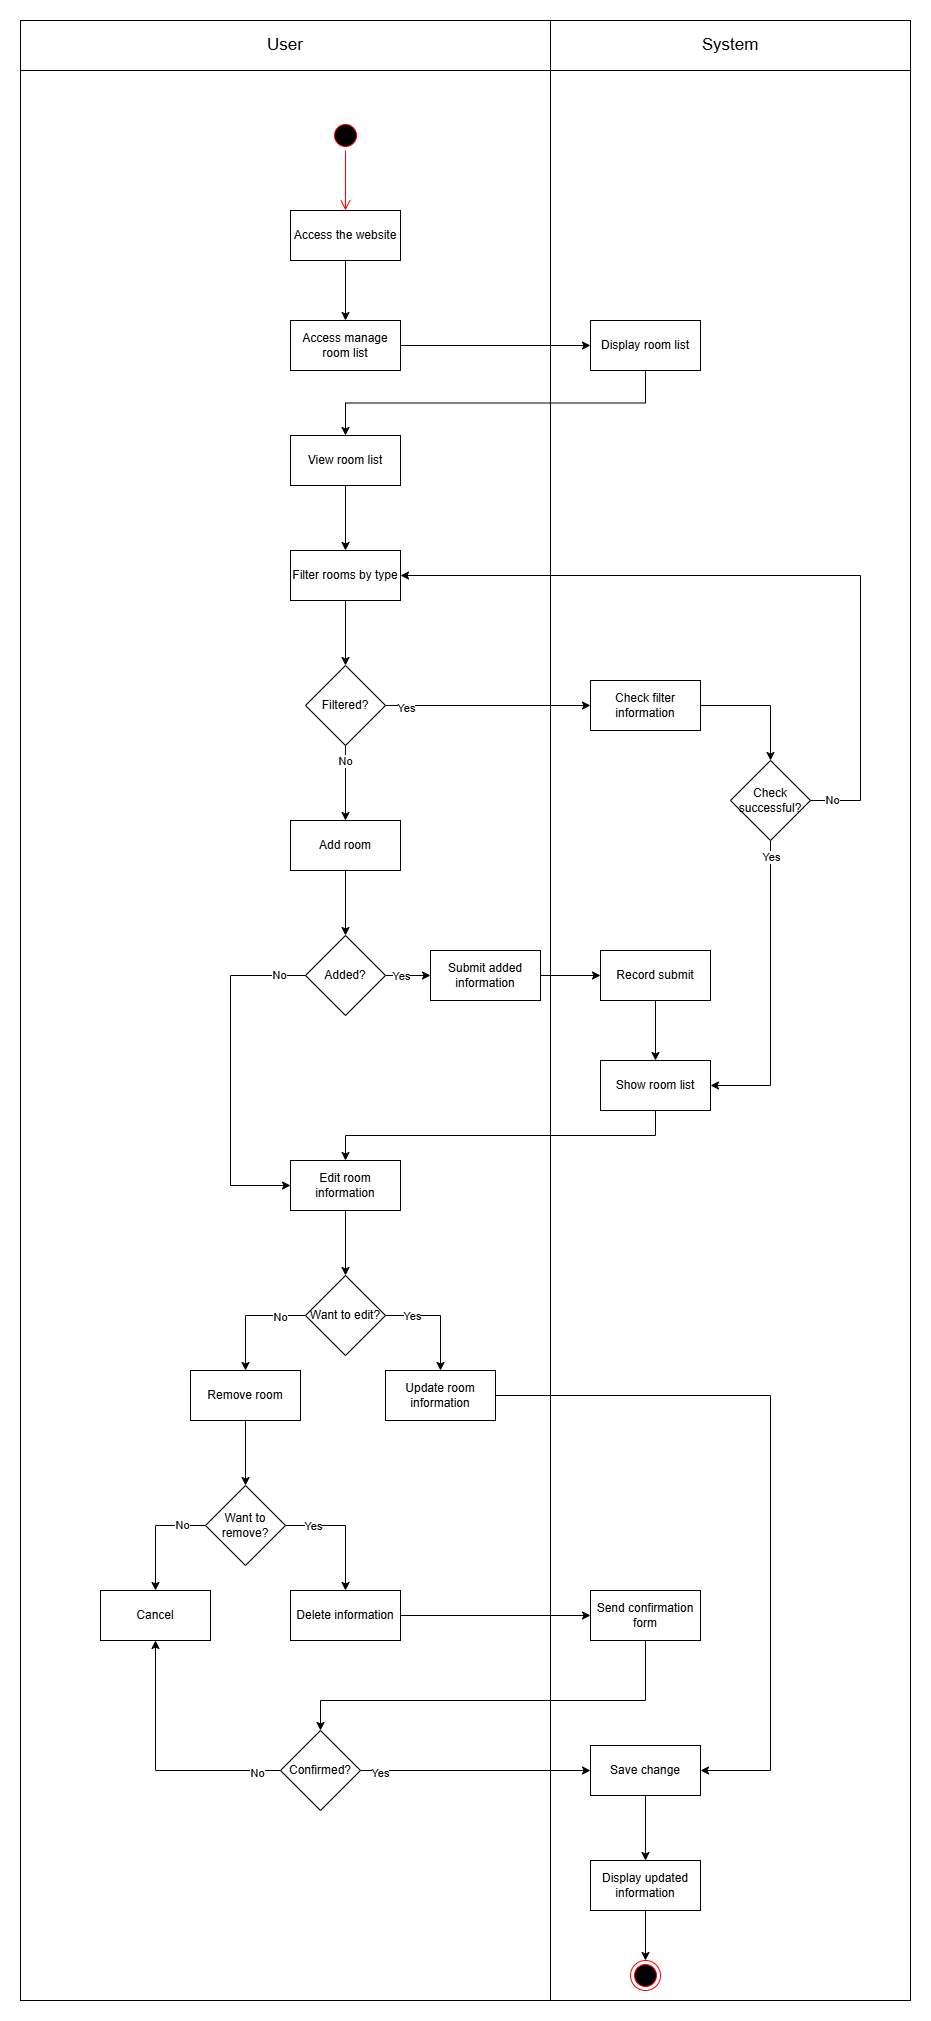

The diagram above was exported from draw.io. Its source (the exported page's mxGraphModel, read from the mxfile embedded in the PNG):
<mxGraphModel dx="1824" dy="535" grid="1" gridSize="10" guides="1" tooltips="1" connect="1" arrows="1" fold="1" page="1" pageScale="1" pageWidth="827" pageHeight="1169" math="0" shadow="0">
  <root>
    <mxCell id="0" />
    <mxCell id="1" parent="0" />
    <mxCell id="Khgq_t2segIj1kUFrM1q-74" value="Object" style="html=1;whiteSpace=wrap;fontColor=none;noLabel=1;fillColor=none;" parent="1" vertex="1">
      <mxGeometry x="-180" y="120" width="890" height="1980" as="geometry" />
    </mxCell>
    <mxCell id="Khgq_t2segIj1kUFrM1q-75" value="Object" style="html=1;whiteSpace=wrap;fontColor=none;noLabel=1;fillColor=none;" parent="1" vertex="1">
      <mxGeometry x="350" y="120" width="360" height="1980" as="geometry" />
    </mxCell>
    <mxCell id="Khgq_t2segIj1kUFrM1q-1" value="" style="ellipse;html=1;shape=startState;fillColor=#000000;strokeColor=#ff0000;" parent="1" vertex="1">
      <mxGeometry x="130" y="220" width="30" height="30" as="geometry" />
    </mxCell>
    <mxCell id="Khgq_t2segIj1kUFrM1q-2" value="" style="edgeStyle=orthogonalEdgeStyle;html=1;verticalAlign=bottom;endArrow=open;endSize=8;strokeColor=#ff0000;rounded=0;" parent="1" source="Khgq_t2segIj1kUFrM1q-1" edge="1">
      <mxGeometry relative="1" as="geometry">
        <mxPoint x="145" y="310" as="targetPoint" />
      </mxGeometry>
    </mxCell>
    <mxCell id="Khgq_t2segIj1kUFrM1q-9" style="edgeStyle=orthogonalEdgeStyle;rounded=0;orthogonalLoop=1;jettySize=auto;html=1;exitX=0.5;exitY=1;exitDx=0;exitDy=0;" parent="1" source="Khgq_t2segIj1kUFrM1q-4" target="Khgq_t2segIj1kUFrM1q-5" edge="1">
      <mxGeometry relative="1" as="geometry" />
    </mxCell>
    <mxCell id="Khgq_t2segIj1kUFrM1q-4" value="Access the website" style="html=1;whiteSpace=wrap;" parent="1" vertex="1">
      <mxGeometry x="90" y="310" width="110" height="50" as="geometry" />
    </mxCell>
    <mxCell id="Khgq_t2segIj1kUFrM1q-10" style="edgeStyle=orthogonalEdgeStyle;rounded=0;orthogonalLoop=1;jettySize=auto;html=1;exitX=1;exitY=0.5;exitDx=0;exitDy=0;" parent="1" source="Khgq_t2segIj1kUFrM1q-5" target="Khgq_t2segIj1kUFrM1q-6" edge="1">
      <mxGeometry relative="1" as="geometry" />
    </mxCell>
    <mxCell id="Khgq_t2segIj1kUFrM1q-5" value="Access manage room list" style="html=1;whiteSpace=wrap;" parent="1" vertex="1">
      <mxGeometry x="90" y="420" width="110" height="50" as="geometry" />
    </mxCell>
    <mxCell id="Khgq_t2segIj1kUFrM1q-11" style="edgeStyle=orthogonalEdgeStyle;rounded=0;orthogonalLoop=1;jettySize=auto;html=1;exitX=0.5;exitY=1;exitDx=0;exitDy=0;entryX=0.5;entryY=0;entryDx=0;entryDy=0;" parent="1" source="Khgq_t2segIj1kUFrM1q-6" target="Khgq_t2segIj1kUFrM1q-7" edge="1">
      <mxGeometry relative="1" as="geometry" />
    </mxCell>
    <mxCell id="Khgq_t2segIj1kUFrM1q-6" value="Display room list" style="html=1;whiteSpace=wrap;" parent="1" vertex="1">
      <mxGeometry x="390" y="420" width="110" height="50" as="geometry" />
    </mxCell>
    <mxCell id="Khgq_t2segIj1kUFrM1q-12" style="edgeStyle=orthogonalEdgeStyle;rounded=0;orthogonalLoop=1;jettySize=auto;html=1;exitX=0.5;exitY=1;exitDx=0;exitDy=0;entryX=0.5;entryY=0;entryDx=0;entryDy=0;" parent="1" source="Khgq_t2segIj1kUFrM1q-7" target="Khgq_t2segIj1kUFrM1q-8" edge="1">
      <mxGeometry relative="1" as="geometry" />
    </mxCell>
    <mxCell id="Khgq_t2segIj1kUFrM1q-7" value="View room list" style="html=1;whiteSpace=wrap;" parent="1" vertex="1">
      <mxGeometry x="90" y="535" width="110" height="50" as="geometry" />
    </mxCell>
    <mxCell id="Khgq_t2segIj1kUFrM1q-14" value="" style="edgeStyle=orthogonalEdgeStyle;rounded=0;orthogonalLoop=1;jettySize=auto;html=1;" parent="1" source="Khgq_t2segIj1kUFrM1q-8" target="Khgq_t2segIj1kUFrM1q-13" edge="1">
      <mxGeometry relative="1" as="geometry" />
    </mxCell>
    <mxCell id="Khgq_t2segIj1kUFrM1q-8" value="Filter rooms by type" style="html=1;whiteSpace=wrap;" parent="1" vertex="1">
      <mxGeometry x="90" y="650" width="110" height="50" as="geometry" />
    </mxCell>
    <mxCell id="Khgq_t2segIj1kUFrM1q-16" style="edgeStyle=orthogonalEdgeStyle;rounded=0;orthogonalLoop=1;jettySize=auto;html=1;exitX=1;exitY=0.5;exitDx=0;exitDy=0;" parent="1" source="Khgq_t2segIj1kUFrM1q-13" target="Khgq_t2segIj1kUFrM1q-15" edge="1">
      <mxGeometry relative="1" as="geometry" />
    </mxCell>
    <mxCell id="Khgq_t2segIj1kUFrM1q-17" value="Yes" style="edgeLabel;html=1;align=center;verticalAlign=middle;resizable=0;points=[];" parent="Khgq_t2segIj1kUFrM1q-16" vertex="1" connectable="0">
      <mxGeometry x="-0.801" y="-2" relative="1" as="geometry">
        <mxPoint as="offset" />
      </mxGeometry>
    </mxCell>
    <mxCell id="Khgq_t2segIj1kUFrM1q-26" style="edgeStyle=orthogonalEdgeStyle;rounded=0;orthogonalLoop=1;jettySize=auto;html=1;exitX=0.5;exitY=1;exitDx=0;exitDy=0;entryX=0.5;entryY=0;entryDx=0;entryDy=0;" parent="1" source="Khgq_t2segIj1kUFrM1q-13" target="Khgq_t2segIj1kUFrM1q-18" edge="1">
      <mxGeometry relative="1" as="geometry" />
    </mxCell>
    <mxCell id="Khgq_t2segIj1kUFrM1q-27" value="No" style="edgeLabel;html=1;align=center;verticalAlign=middle;resizable=0;points=[];" parent="Khgq_t2segIj1kUFrM1q-26" vertex="1" connectable="0">
      <mxGeometry x="-0.5947" y="-1" relative="1" as="geometry">
        <mxPoint as="offset" />
      </mxGeometry>
    </mxCell>
    <mxCell id="Khgq_t2segIj1kUFrM1q-13" value="Filtered?" style="rhombus;whiteSpace=wrap;html=1;" parent="1" vertex="1">
      <mxGeometry x="105" y="765" width="80" height="80" as="geometry" />
    </mxCell>
    <mxCell id="Khgq_t2segIj1kUFrM1q-23" style="edgeStyle=orthogonalEdgeStyle;rounded=0;orthogonalLoop=1;jettySize=auto;html=1;exitX=1;exitY=0.5;exitDx=0;exitDy=0;entryX=0.5;entryY=0;entryDx=0;entryDy=0;" parent="1" source="Khgq_t2segIj1kUFrM1q-15" target="Khgq_t2segIj1kUFrM1q-19" edge="1">
      <mxGeometry relative="1" as="geometry" />
    </mxCell>
    <mxCell id="Khgq_t2segIj1kUFrM1q-15" value="Check filter information" style="html=1;whiteSpace=wrap;" parent="1" vertex="1">
      <mxGeometry x="390" y="780" width="110" height="50" as="geometry" />
    </mxCell>
    <mxCell id="Khgq_t2segIj1kUFrM1q-29" value="" style="edgeStyle=orthogonalEdgeStyle;rounded=0;orthogonalLoop=1;jettySize=auto;html=1;" parent="1" source="Khgq_t2segIj1kUFrM1q-18" target="Khgq_t2segIj1kUFrM1q-28" edge="1">
      <mxGeometry relative="1" as="geometry" />
    </mxCell>
    <mxCell id="Khgq_t2segIj1kUFrM1q-18" value="Add room" style="html=1;whiteSpace=wrap;" parent="1" vertex="1">
      <mxGeometry x="90" y="920" width="110" height="50" as="geometry" />
    </mxCell>
    <mxCell id="Khgq_t2segIj1kUFrM1q-24" style="edgeStyle=orthogonalEdgeStyle;rounded=0;orthogonalLoop=1;jettySize=auto;html=1;exitX=1;exitY=0.5;exitDx=0;exitDy=0;entryX=1;entryY=0.5;entryDx=0;entryDy=0;" parent="1" source="Khgq_t2segIj1kUFrM1q-19" target="Khgq_t2segIj1kUFrM1q-8" edge="1">
      <mxGeometry relative="1" as="geometry">
        <Array as="points">
          <mxPoint x="660" y="900" />
          <mxPoint x="660" y="675" />
        </Array>
      </mxGeometry>
    </mxCell>
    <mxCell id="Khgq_t2segIj1kUFrM1q-25" value="No" style="edgeLabel;html=1;align=center;verticalAlign=middle;resizable=0;points=[];" parent="Khgq_t2segIj1kUFrM1q-24" vertex="1" connectable="0">
      <mxGeometry x="-0.9418" y="1" relative="1" as="geometry">
        <mxPoint as="offset" />
      </mxGeometry>
    </mxCell>
    <mxCell id="IxCDV8zTltyOI0vU9mVw-5" style="edgeStyle=orthogonalEdgeStyle;rounded=0;orthogonalLoop=1;jettySize=auto;html=1;exitX=0.5;exitY=1;exitDx=0;exitDy=0;entryX=1;entryY=0.5;entryDx=0;entryDy=0;" edge="1" parent="1" source="Khgq_t2segIj1kUFrM1q-19" target="IxCDV8zTltyOI0vU9mVw-3">
      <mxGeometry relative="1" as="geometry" />
    </mxCell>
    <mxCell id="IxCDV8zTltyOI0vU9mVw-6" value="Yes" style="edgeLabel;html=1;align=center;verticalAlign=middle;resizable=0;points=[];" vertex="1" connectable="0" parent="IxCDV8zTltyOI0vU9mVw-5">
      <mxGeometry x="-0.8938" relative="1" as="geometry">
        <mxPoint as="offset" />
      </mxGeometry>
    </mxCell>
    <mxCell id="Khgq_t2segIj1kUFrM1q-19" value="Check successful?" style="rhombus;whiteSpace=wrap;html=1;" parent="1" vertex="1">
      <mxGeometry x="530" y="860" width="80" height="80" as="geometry" />
    </mxCell>
    <mxCell id="Khgq_t2segIj1kUFrM1q-33" style="edgeStyle=orthogonalEdgeStyle;rounded=0;orthogonalLoop=1;jettySize=auto;html=1;exitX=0;exitY=0.5;exitDx=0;exitDy=0;entryX=0;entryY=0.5;entryDx=0;entryDy=0;" parent="1" source="Khgq_t2segIj1kUFrM1q-28" target="Khgq_t2segIj1kUFrM1q-32" edge="1">
      <mxGeometry relative="1" as="geometry">
        <Array as="points">
          <mxPoint x="30" y="1075" />
          <mxPoint x="30" y="1285" />
        </Array>
      </mxGeometry>
    </mxCell>
    <mxCell id="Khgq_t2segIj1kUFrM1q-34" value="No" style="edgeLabel;html=1;align=center;verticalAlign=middle;resizable=0;points=[];" parent="Khgq_t2segIj1kUFrM1q-33" vertex="1" connectable="0">
      <mxGeometry x="-0.8458" y="-1" relative="1" as="geometry">
        <mxPoint as="offset" />
      </mxGeometry>
    </mxCell>
    <mxCell id="IxCDV8zTltyOI0vU9mVw-1" style="edgeStyle=orthogonalEdgeStyle;rounded=0;orthogonalLoop=1;jettySize=auto;html=1;exitX=1;exitY=0.5;exitDx=0;exitDy=0;entryX=0;entryY=0.5;entryDx=0;entryDy=0;" edge="1" parent="1" source="Khgq_t2segIj1kUFrM1q-28" target="Khgq_t2segIj1kUFrM1q-30">
      <mxGeometry relative="1" as="geometry" />
    </mxCell>
    <mxCell id="IxCDV8zTltyOI0vU9mVw-2" value="Yes" style="edgeLabel;html=1;align=center;verticalAlign=middle;resizable=0;points=[];" vertex="1" connectable="0" parent="IxCDV8zTltyOI0vU9mVw-1">
      <mxGeometry x="-0.1289" relative="1" as="geometry">
        <mxPoint x="-5" as="offset" />
      </mxGeometry>
    </mxCell>
    <mxCell id="Khgq_t2segIj1kUFrM1q-28" value="Added?" style="rhombus;whiteSpace=wrap;html=1;" parent="1" vertex="1">
      <mxGeometry x="105" y="1035" width="80" height="80" as="geometry" />
    </mxCell>
    <mxCell id="Khgq_t2segIj1kUFrM1q-37" style="edgeStyle=orthogonalEdgeStyle;rounded=0;orthogonalLoop=1;jettySize=auto;html=1;exitX=1;exitY=0.5;exitDx=0;exitDy=0;" parent="1" source="Khgq_t2segIj1kUFrM1q-30" target="Khgq_t2segIj1kUFrM1q-36" edge="1">
      <mxGeometry relative="1" as="geometry" />
    </mxCell>
    <mxCell id="Khgq_t2segIj1kUFrM1q-30" value="Submit added information" style="html=1;whiteSpace=wrap;" parent="1" vertex="1">
      <mxGeometry x="230" y="1050" width="110" height="50" as="geometry" />
    </mxCell>
    <mxCell id="Khgq_t2segIj1kUFrM1q-42" value="" style="edgeStyle=orthogonalEdgeStyle;rounded=0;orthogonalLoop=1;jettySize=auto;html=1;" parent="1" source="Khgq_t2segIj1kUFrM1q-32" target="Khgq_t2segIj1kUFrM1q-41" edge="1">
      <mxGeometry relative="1" as="geometry" />
    </mxCell>
    <mxCell id="Khgq_t2segIj1kUFrM1q-32" value="Edit room information" style="html=1;whiteSpace=wrap;" parent="1" vertex="1">
      <mxGeometry x="90" y="1260" width="110" height="50" as="geometry" />
    </mxCell>
    <mxCell id="IxCDV8zTltyOI0vU9mVw-4" style="edgeStyle=orthogonalEdgeStyle;rounded=0;orthogonalLoop=1;jettySize=auto;html=1;exitX=0.5;exitY=1;exitDx=0;exitDy=0;" edge="1" parent="1" source="Khgq_t2segIj1kUFrM1q-36" target="IxCDV8zTltyOI0vU9mVw-3">
      <mxGeometry relative="1" as="geometry" />
    </mxCell>
    <mxCell id="Khgq_t2segIj1kUFrM1q-36" value="Record submit" style="html=1;whiteSpace=wrap;" parent="1" vertex="1">
      <mxGeometry x="400" y="1050" width="110" height="50" as="geometry" />
    </mxCell>
    <mxCell id="Khgq_t2segIj1kUFrM1q-44" style="edgeStyle=orthogonalEdgeStyle;rounded=0;orthogonalLoop=1;jettySize=auto;html=1;exitX=1;exitY=0.5;exitDx=0;exitDy=0;entryX=0.5;entryY=0;entryDx=0;entryDy=0;" parent="1" source="Khgq_t2segIj1kUFrM1q-41" target="Khgq_t2segIj1kUFrM1q-43" edge="1">
      <mxGeometry relative="1" as="geometry" />
    </mxCell>
    <mxCell id="Khgq_t2segIj1kUFrM1q-45" value="Yes" style="edgeLabel;html=1;align=center;verticalAlign=middle;resizable=0;points=[];" parent="Khgq_t2segIj1kUFrM1q-44" vertex="1" connectable="0">
      <mxGeometry x="-0.52" relative="1" as="geometry">
        <mxPoint as="offset" />
      </mxGeometry>
    </mxCell>
    <mxCell id="Khgq_t2segIj1kUFrM1q-47" style="edgeStyle=orthogonalEdgeStyle;rounded=0;orthogonalLoop=1;jettySize=auto;html=1;exitX=0;exitY=0.5;exitDx=0;exitDy=0;" parent="1" source="Khgq_t2segIj1kUFrM1q-41" target="Khgq_t2segIj1kUFrM1q-46" edge="1">
      <mxGeometry relative="1" as="geometry" />
    </mxCell>
    <mxCell id="Khgq_t2segIj1kUFrM1q-73" value="No" style="edgeLabel;html=1;align=center;verticalAlign=middle;resizable=0;points=[];" parent="Khgq_t2segIj1kUFrM1q-47" vertex="1" connectable="0">
      <mxGeometry x="-0.5513" y="1" relative="1" as="geometry">
        <mxPoint as="offset" />
      </mxGeometry>
    </mxCell>
    <mxCell id="Khgq_t2segIj1kUFrM1q-41" value="Want to edit?" style="rhombus;whiteSpace=wrap;html=1;" parent="1" vertex="1">
      <mxGeometry x="105" y="1375" width="80" height="80" as="geometry" />
    </mxCell>
    <mxCell id="Khgq_t2segIj1kUFrM1q-67" style="edgeStyle=orthogonalEdgeStyle;rounded=0;orthogonalLoop=1;jettySize=auto;html=1;exitX=1;exitY=0.5;exitDx=0;exitDy=0;entryX=1;entryY=0.5;entryDx=0;entryDy=0;" parent="1" source="Khgq_t2segIj1kUFrM1q-43" target="Khgq_t2segIj1kUFrM1q-62" edge="1">
      <mxGeometry relative="1" as="geometry">
        <Array as="points">
          <mxPoint x="570" y="1495" />
          <mxPoint x="570" y="1870" />
        </Array>
      </mxGeometry>
    </mxCell>
    <mxCell id="Khgq_t2segIj1kUFrM1q-43" value="Update room information" style="html=1;whiteSpace=wrap;" parent="1" vertex="1">
      <mxGeometry x="185" y="1470" width="110" height="50" as="geometry" />
    </mxCell>
    <mxCell id="Khgq_t2segIj1kUFrM1q-49" value="" style="edgeStyle=orthogonalEdgeStyle;rounded=0;orthogonalLoop=1;jettySize=auto;html=1;" parent="1" source="Khgq_t2segIj1kUFrM1q-46" target="Khgq_t2segIj1kUFrM1q-48" edge="1">
      <mxGeometry relative="1" as="geometry" />
    </mxCell>
    <mxCell id="Khgq_t2segIj1kUFrM1q-46" value="Remove room" style="html=1;whiteSpace=wrap;" parent="1" vertex="1">
      <mxGeometry x="-10" y="1470" width="110" height="50" as="geometry" />
    </mxCell>
    <mxCell id="Khgq_t2segIj1kUFrM1q-51" style="edgeStyle=orthogonalEdgeStyle;rounded=0;orthogonalLoop=1;jettySize=auto;html=1;exitX=0;exitY=0.5;exitDx=0;exitDy=0;" parent="1" source="Khgq_t2segIj1kUFrM1q-48" target="Khgq_t2segIj1kUFrM1q-50" edge="1">
      <mxGeometry relative="1" as="geometry" />
    </mxCell>
    <mxCell id="Khgq_t2segIj1kUFrM1q-72" value="No" style="edgeLabel;html=1;align=center;verticalAlign=middle;resizable=0;points=[];" parent="Khgq_t2segIj1kUFrM1q-51" vertex="1" connectable="0">
      <mxGeometry x="-0.5861" y="-1" relative="1" as="geometry">
        <mxPoint as="offset" />
      </mxGeometry>
    </mxCell>
    <mxCell id="Khgq_t2segIj1kUFrM1q-53" style="edgeStyle=orthogonalEdgeStyle;rounded=0;orthogonalLoop=1;jettySize=auto;html=1;exitX=1;exitY=0.5;exitDx=0;exitDy=0;entryX=0.5;entryY=0;entryDx=0;entryDy=0;" parent="1" source="Khgq_t2segIj1kUFrM1q-48" target="Khgq_t2segIj1kUFrM1q-52" edge="1">
      <mxGeometry relative="1" as="geometry" />
    </mxCell>
    <mxCell id="Khgq_t2segIj1kUFrM1q-71" value="Yes" style="edgeLabel;html=1;align=center;verticalAlign=middle;resizable=0;points=[];" parent="Khgq_t2segIj1kUFrM1q-53" vertex="1" connectable="0">
      <mxGeometry x="-0.5648" relative="1" as="geometry">
        <mxPoint as="offset" />
      </mxGeometry>
    </mxCell>
    <mxCell id="Khgq_t2segIj1kUFrM1q-48" value="Want to remove?" style="rhombus;whiteSpace=wrap;html=1;" parent="1" vertex="1">
      <mxGeometry x="5" y="1585" width="80" height="80" as="geometry" />
    </mxCell>
    <mxCell id="Khgq_t2segIj1kUFrM1q-50" value="Cancel" style="html=1;whiteSpace=wrap;" parent="1" vertex="1">
      <mxGeometry x="-100" y="1690" width="110" height="50" as="geometry" />
    </mxCell>
    <mxCell id="Khgq_t2segIj1kUFrM1q-55" style="edgeStyle=orthogonalEdgeStyle;rounded=0;orthogonalLoop=1;jettySize=auto;html=1;exitX=1;exitY=0.5;exitDx=0;exitDy=0;" parent="1" source="Khgq_t2segIj1kUFrM1q-52" target="Khgq_t2segIj1kUFrM1q-54" edge="1">
      <mxGeometry relative="1" as="geometry" />
    </mxCell>
    <mxCell id="Khgq_t2segIj1kUFrM1q-52" value="Delete information" style="html=1;whiteSpace=wrap;" parent="1" vertex="1">
      <mxGeometry x="90" y="1690" width="110" height="50" as="geometry" />
    </mxCell>
    <mxCell id="Khgq_t2segIj1kUFrM1q-57" value="" style="edgeStyle=orthogonalEdgeStyle;rounded=0;orthogonalLoop=1;jettySize=auto;html=1;" parent="1" source="Khgq_t2segIj1kUFrM1q-54" target="Khgq_t2segIj1kUFrM1q-56" edge="1">
      <mxGeometry relative="1" as="geometry">
        <Array as="points">
          <mxPoint x="445" y="1800" />
          <mxPoint x="120" y="1800" />
        </Array>
      </mxGeometry>
    </mxCell>
    <mxCell id="Khgq_t2segIj1kUFrM1q-54" value="Send confirmation form" style="html=1;whiteSpace=wrap;" parent="1" vertex="1">
      <mxGeometry x="390" y="1690" width="110" height="50" as="geometry" />
    </mxCell>
    <mxCell id="Khgq_t2segIj1kUFrM1q-59" style="edgeStyle=orthogonalEdgeStyle;rounded=0;orthogonalLoop=1;jettySize=auto;html=1;exitX=0;exitY=0.5;exitDx=0;exitDy=0;entryX=0.5;entryY=1;entryDx=0;entryDy=0;" parent="1" source="Khgq_t2segIj1kUFrM1q-56" target="Khgq_t2segIj1kUFrM1q-50" edge="1">
      <mxGeometry relative="1" as="geometry" />
    </mxCell>
    <mxCell id="Khgq_t2segIj1kUFrM1q-60" value="No" style="edgeLabel;html=1;align=center;verticalAlign=middle;resizable=0;points=[];" parent="Khgq_t2segIj1kUFrM1q-59" vertex="1" connectable="0">
      <mxGeometry x="-0.8133" y="2" relative="1" as="geometry">
        <mxPoint as="offset" />
      </mxGeometry>
    </mxCell>
    <mxCell id="Khgq_t2segIj1kUFrM1q-64" style="edgeStyle=orthogonalEdgeStyle;rounded=0;orthogonalLoop=1;jettySize=auto;html=1;exitX=1;exitY=0.5;exitDx=0;exitDy=0;entryX=0;entryY=0.5;entryDx=0;entryDy=0;" parent="1" source="Khgq_t2segIj1kUFrM1q-56" target="Khgq_t2segIj1kUFrM1q-62" edge="1">
      <mxGeometry relative="1" as="geometry" />
    </mxCell>
    <mxCell id="Khgq_t2segIj1kUFrM1q-65" value="Yes" style="edgeLabel;html=1;align=center;verticalAlign=middle;resizable=0;points=[];" parent="Khgq_t2segIj1kUFrM1q-64" vertex="1" connectable="0">
      <mxGeometry x="-0.833" y="-2" relative="1" as="geometry">
        <mxPoint as="offset" />
      </mxGeometry>
    </mxCell>
    <mxCell id="Khgq_t2segIj1kUFrM1q-56" value="Confirmed?" style="rhombus;whiteSpace=wrap;html=1;" parent="1" vertex="1">
      <mxGeometry x="80" y="1830" width="80" height="80" as="geometry" />
    </mxCell>
    <mxCell id="Khgq_t2segIj1kUFrM1q-70" style="edgeStyle=orthogonalEdgeStyle;rounded=0;orthogonalLoop=1;jettySize=auto;html=1;exitX=0.5;exitY=1;exitDx=0;exitDy=0;" parent="1" source="Khgq_t2segIj1kUFrM1q-61" target="Khgq_t2segIj1kUFrM1q-69" edge="1">
      <mxGeometry relative="1" as="geometry" />
    </mxCell>
    <mxCell id="Khgq_t2segIj1kUFrM1q-61" value="Display updated information" style="html=1;whiteSpace=wrap;" parent="1" vertex="1">
      <mxGeometry x="390" y="1960" width="110" height="50" as="geometry" />
    </mxCell>
    <mxCell id="Khgq_t2segIj1kUFrM1q-68" style="edgeStyle=orthogonalEdgeStyle;rounded=0;orthogonalLoop=1;jettySize=auto;html=1;exitX=0.5;exitY=1;exitDx=0;exitDy=0;entryX=0.5;entryY=0;entryDx=0;entryDy=0;" parent="1" source="Khgq_t2segIj1kUFrM1q-62" target="Khgq_t2segIj1kUFrM1q-61" edge="1">
      <mxGeometry relative="1" as="geometry" />
    </mxCell>
    <mxCell id="Khgq_t2segIj1kUFrM1q-62" value="Save change" style="html=1;whiteSpace=wrap;" parent="1" vertex="1">
      <mxGeometry x="390" y="1845" width="110" height="50" as="geometry" />
    </mxCell>
    <mxCell id="Khgq_t2segIj1kUFrM1q-69" value="" style="ellipse;html=1;shape=endState;fillColor=#000000;strokeColor=#ff0000;" parent="1" vertex="1">
      <mxGeometry x="430" y="2060" width="30" height="30" as="geometry" />
    </mxCell>
    <mxCell id="Khgq_t2segIj1kUFrM1q-76" value="&lt;font style=&quot;font-size: 17px;&quot;&gt;User&lt;/font&gt;" style="html=1;whiteSpace=wrap;" parent="1" vertex="1">
      <mxGeometry x="-180" y="120" width="530" height="50" as="geometry" />
    </mxCell>
    <mxCell id="Khgq_t2segIj1kUFrM1q-77" value="&lt;font style=&quot;font-size: 17px;&quot;&gt;System&lt;/font&gt;" style="html=1;whiteSpace=wrap;" parent="1" vertex="1">
      <mxGeometry x="350" y="120" width="360" height="50" as="geometry" />
    </mxCell>
    <mxCell id="IxCDV8zTltyOI0vU9mVw-7" style="edgeStyle=orthogonalEdgeStyle;rounded=0;orthogonalLoop=1;jettySize=auto;html=1;exitX=0.5;exitY=1;exitDx=0;exitDy=0;entryX=0.5;entryY=0;entryDx=0;entryDy=0;" edge="1" parent="1" source="IxCDV8zTltyOI0vU9mVw-3" target="Khgq_t2segIj1kUFrM1q-32">
      <mxGeometry relative="1" as="geometry" />
    </mxCell>
    <mxCell id="IxCDV8zTltyOI0vU9mVw-3" value="Show room list" style="html=1;whiteSpace=wrap;" vertex="1" parent="1">
      <mxGeometry x="400" y="1160" width="110" height="50" as="geometry" />
    </mxCell>
  </root>
</mxGraphModel>